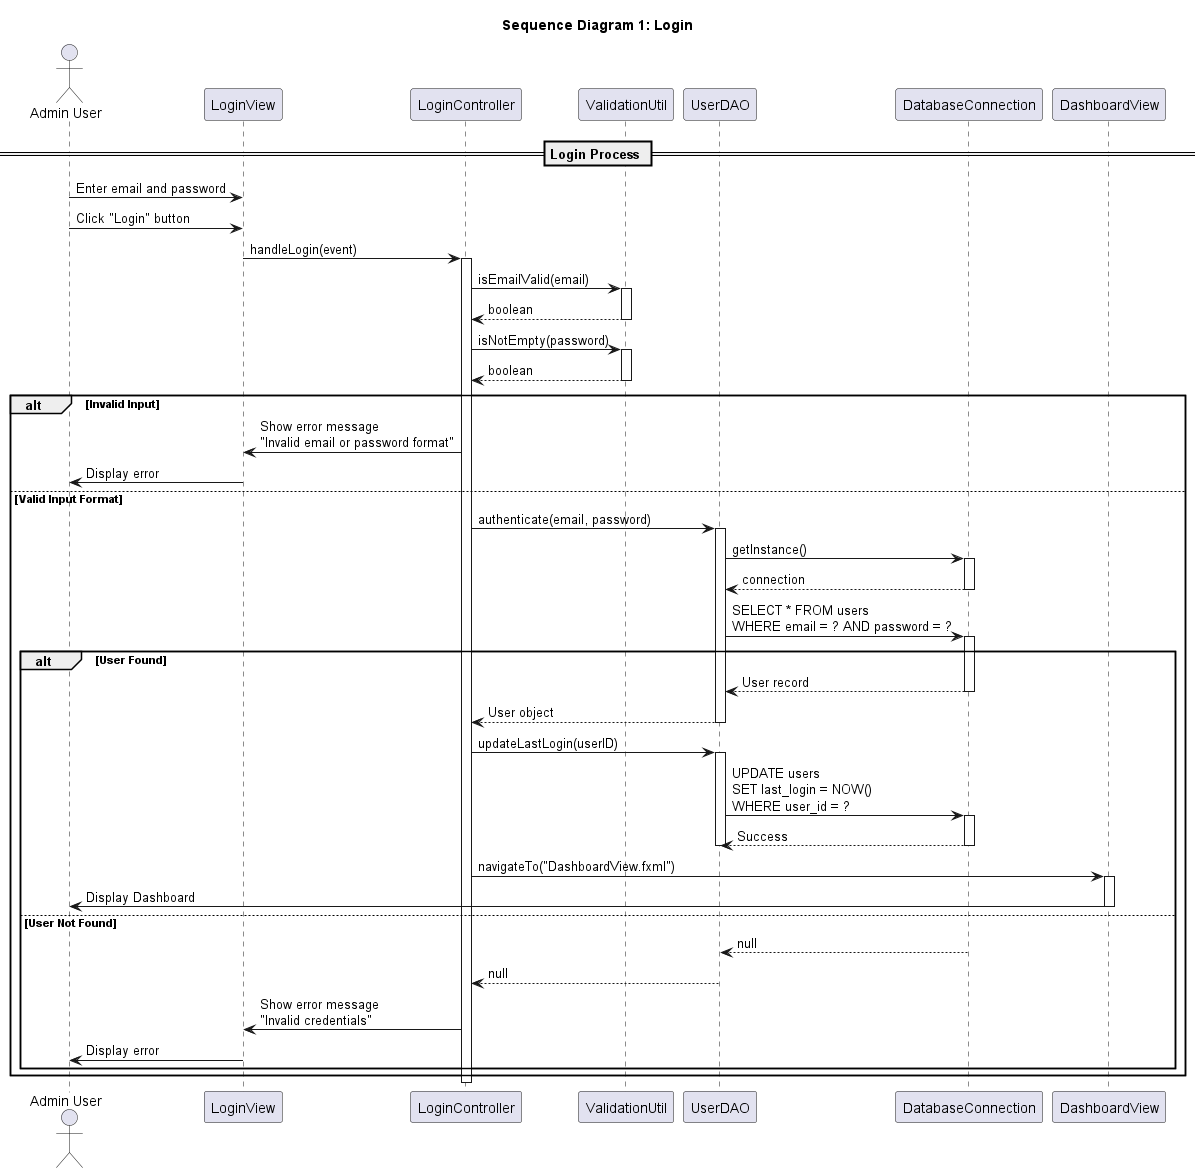

The diagram above was rendered by PlantUML. Its source (embedded in the PNG):
@startuml MVP_Sequence_Diagram_1_Login

title Sequence Diagram 1: Login

actor "Admin User" as Admin
participant "LoginView" as UI
participant "LoginController" as Controller
participant "ValidationUtil" as Validator
participant "UserDAO" as DAO
participant "DatabaseConnection" as DB
participant "DashboardView" as Dashboard

== Login Process ==

Admin -> UI: Enter email and password
Admin -> UI: Click "Login" button

UI -> Controller: handleLogin(event)
activate Controller

Controller -> Validator: isEmailValid(email)
activate Validator
Validator --> Controller: boolean
deactivate Validator

Controller -> Validator: isNotEmpty(password)
activate Validator
Validator --> Controller: boolean
deactivate Validator

alt Invalid Input
    Controller -> UI: Show error message\n"Invalid email or password format"
    UI -> Admin: Display error
else Valid Input Format
    Controller -> DAO: authenticate(email, password)
    activate DAO
    
    DAO -> DB: getInstance()
    activate DB
    DB --> DAO: connection
    deactivate DB
    
    DAO -> DB: SELECT * FROM users\nWHERE email = ? AND password = ?
    activate DB
    
    alt User Found
        DB --> DAO: User record
        deactivate DB
        DAO --> Controller: User object
        deactivate DAO
        
        Controller -> DAO: updateLastLogin(userID)
        activate DAO
        DAO -> DB: UPDATE users\nSET last_login = NOW()\nWHERE user_id = ?
        activate DB
        DB --> DAO: Success
        deactivate DB
        deactivate DAO
        
        Controller -> Dashboard: navigateTo("DashboardView.fxml")
        activate Dashboard
        Dashboard -> Admin: Display Dashboard
        deactivate Dashboard
        
    else User Not Found
        DB --> DAO: null
        deactivate DB
        DAO --> Controller: null
        deactivate DAO
        
        Controller -> UI: Show error message\n"Invalid credentials"
        UI -> Admin: Display error
    end
end

deactivate Controller


@enduml